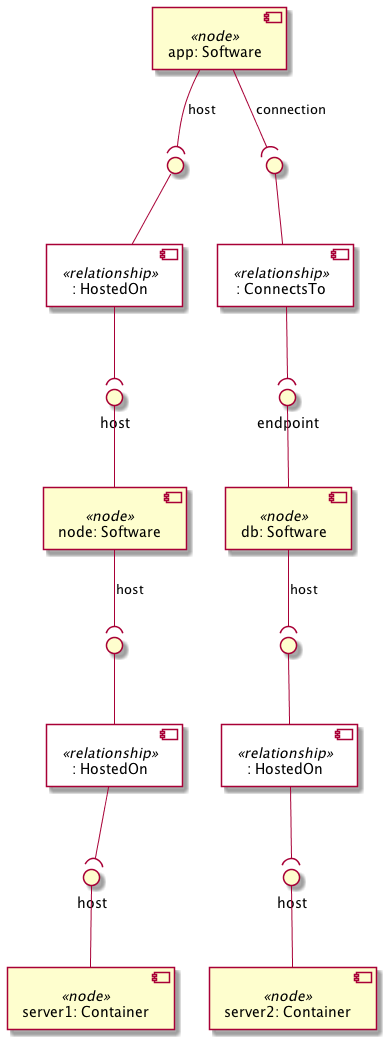

The diagram above was rendered by PlantUML. Its source (embedded in the PNG):
@startuml
skinparam componentStyle uml2
skinparam component {
  backgroundColor<<relationship>> White
}

component "app: Software" <<node>> as node_app
component ": HostedOn" <<relationship>> as node_app_host_relationship0
interface " " as node_app_host_relationship0_source
node_app_host_relationship0_source -- node_app_host_relationship0
node_app --( node_app_host_relationship0_source : host
component ": ConnectsTo" <<relationship>> as node_app_connection_relationship1
interface " " as node_app_connection_relationship1_source
node_app_connection_relationship1_source -- node_app_connection_relationship1
node_app --( node_app_connection_relationship1_source : connection

component "db: Software" <<node>> as node_db
interface "endpoint" as node_db_endpoint
node_db_endpoint -- node_db
component ": HostedOn" <<relationship>> as node_db_host_relationship0
interface " " as node_db_host_relationship0_source
node_db_host_relationship0_source -- node_db_host_relationship0
node_db --( node_db_host_relationship0_source : host

component "node: Software" <<node>> as node_node
interface "host" as node_node_host
node_node_host -- node_node
component ": HostedOn" <<relationship>> as node_node_host_relationship0
interface " " as node_node_host_relationship0_source
node_node_host_relationship0_source -- node_node_host_relationship0
node_node --( node_node_host_relationship0_source : host

component "server1: Container" <<node>> as node_server1
interface "host" as node_server1_host
node_server1_host -- node_server1

component "server2: Container" <<node>> as node_server2
interface "host" as node_server2_host
node_server2_host -- node_server2

node_app_host_relationship0 --( node_node_host
node_app_connection_relationship1 --( node_db_endpoint
node_db_host_relationship0 --( node_server2_host
node_node_host_relationship0 --( node_server1_host
@enduml